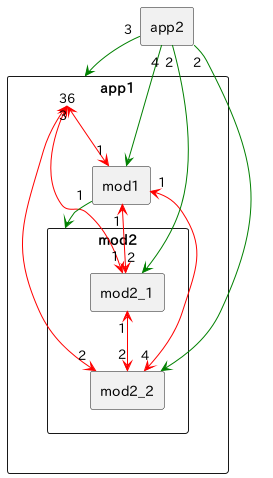

The diagram above was rendered by PlantUML. Its source (embedded in the PNG):
@startuml

scale max 730 width
rectangle "app1" as ut_data___app1 {
    rectangle "mod1" as ut_data___app1___mod1
    rectangle "mod2" as ut_data___app1___mod2 {
        rectangle "mod2_1" as ut_data___app1___mod2___mod2_1
        rectangle "mod2_2" as ut_data___app1___mod2___mod2_2
    }
}
rectangle "app2" as ut_data___app2

ut_data___app1 "6" <-[#red]-> "1" ut_data___app1___mod1
ut_data___app1 "3" <-[#red]-> "1" ut_data___app1___mod2___mod2_1
ut_data___app1 "3" <-[#red]-> "2" ut_data___app1___mod2___mod2_2
ut_data___app2 "3" -[#green]-> ut_data___app1
ut_data___app1___mod1 "1" -[#green]-> ut_data___app1___mod2
ut_data___app1___mod1 "1" <-[#red]-> "2" ut_data___app1___mod2___mod2_1
ut_data___app1___mod1 "1" <-[#red]-> "4" ut_data___app1___mod2___mod2_2
ut_data___app2 "4" -[#green]-> ut_data___app1___mod1
ut_data___app1___mod2___mod2_1 "1" <-[#red]-> "2" ut_data___app1___mod2___mod2_2
ut_data___app2 "2" -[#green]-> ut_data___app1___mod2___mod2_1
ut_data___app2 "2" -[#green]-> ut_data___app1___mod2___mod2_2

@enduml